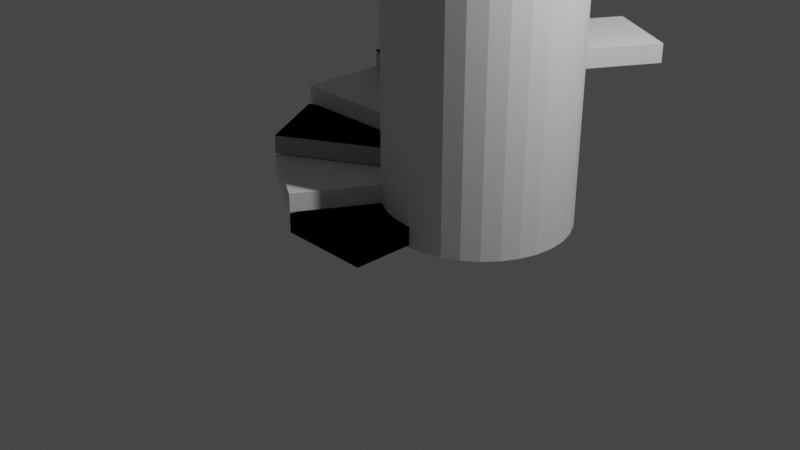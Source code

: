 # Source: staircase.blend  (saved by Blender 2.93.21; exported with 4.5.12 LTS)
import bpy
from mathutils import Matrix  # noqa: F401  (used for matrix-valued properties, if any)

bpy.ops.wm.read_factory_settings(use_empty=True)
scene = bpy.context.scene
scene.name = 'Scene'

# ---- collections
col_collection = bpy.data.collections.new('Collection'); scene.collection.children.link(col_collection)
col_stairs = bpy.data.collections.new('stairs'); scene.collection.children.link(col_stairs)

# ---- materials (node trees are filled in below, after node groups)
mat_material = bpy.data.materials.new('Material')
mat_material.alpha_threshold = 0.0
mat_material.use_transparent_shadow = False
mat_material.line_color = (0.0, 0.0, 0.0, 1.0)

# ---- material node trees
mat_material.use_nodes = True; mat_material.node_tree.nodes.clear()
_N = mat_material.node_tree.nodes; _L = mat_material.node_tree.links
n0 = _N.new('ShaderNodeOutputMaterial'); n0.name = 'Material Output'; n0.location = (300, 300)
n1 = _N.new('ShaderNodeBsdfPrincipled'); n1.name = 'Principled BSDF'; n1.location = (10, 300)
n1.distribution = 'GGX'
n1.subsurface_method = 'BURLEY'
n1.inputs[2].default_value = 0.4
n1.inputs[3].default_value = 1.45
n1.inputs[27].default_value = (0.0, 0.0, 0.0, 1.0)
n1.inputs[28].default_value = 1.0
_L.new(n1.outputs[0], n0.inputs[0])
n0.is_active_output = True

# ---- world
world_world = bpy.data.worlds.new('World'); scene.world = world_world
world_world.use_nodes = True; world_world.node_tree.nodes.clear()
_N = world_world.node_tree.nodes; _L = world_world.node_tree.links
n0 = _N.new('ShaderNodeOutputWorld'); n0.name = 'World Output'; n0.location = (300, 300)
n1 = _N.new('ShaderNodeBackground'); n1.name = 'Background'; n1.location = (10, 300)
n1.inputs[0].default_value = (0.05088, 0.05088, 0.05088, 1.0)
_L.new(n1.outputs[0], n0.inputs[0])
n0.is_active_output = True
world_world.color = (0.05088, 0.05088, 0.05088)
world_world.use_sun_shadow = False
world_world.sun_shadow_jitter_overblur = 0.0

# ---- cameras
cam_camera = bpy.data.cameras.new('Camera')
cam_camera.clip_end = 100.0
cam_camera.ortho_scale = 7.314

# ---- lights
light_light = bpy.data.lights.new('Light', 'POINT')
light_light.transmission_factor = 0.0
light_light.energy = 1000.0
light_light.shadow_soft_size = 0.1
light_light.shadow_maximum_resolution = 0.006
light_light.use_absolute_resolution = True

# ---- meshes
me_cube = bpy.data.meshes.new('Cube')
me_cube.from_pydata([(1.0, 1.0, 1.0), (1.0, 1.0, -1.0), (1.0, -1.0, 1.0), (1.0, -1.0, -1.0), (-1.0, 1.0, 1.0), (-1.0, 1.0, -1.0), (-1.0, -1.0, 1.0), (-1.0, -1.0, -1.0)], [], [(0, 4, 6, 2), (3, 2, 6, 7), (7, 6, 4, 5), (5, 1, 3, 7), (1, 0, 2, 3), (5, 4, 0, 1)])
_uv = me_cube.uv_layers.new(name='UVMap')
_uv.uv.foreach_set('vector', [0.625, 0.5, 0.875, 0.5, 0.875, 0.75, 0.625, 0.75, 0.375, 0.75, 0.625, 0.75, 0.625, 1.0, 0.375, 1.0, 0.375, 0.0, 0.625, 0.0, 0.625, 0.25, 0.375, 0.25, 0.125, 0.5, 0.375, 0.5, 0.375, 0.75, 0.125, 0.75, 0.375, 0.5, 0.625, 0.5, 0.625, 0.75, 0.375, 0.75, 0.375, 0.25, 0.625, 0.25, 0.625, 0.5, 0.375, 0.5])
me_cube.materials.append(mat_material)
me_cube.use_remesh_preserve_volume = False
me_cube.use_remesh_preserve_attributes = False
me_cube.use_mirror_vertex_groups = False
me_cube.update()
me_cube_003 = bpy.data.meshes.new('Cube.003')
me_cube_003.from_pydata([(1.0, 1.0, 1.0), (1.0, 1.0, -1.0), (1.0, -1.0, 1.0), (1.0, -1.0, -1.0), (-1.0, 1.0, 1.0), (-1.0, 1.0, -1.0), (-1.0, -1.0, 1.0), (-1.0, -1.0, -1.0)], [], [(0, 4, 6, 2), (3, 2, 6, 7), (7, 6, 4, 5), (5, 1, 3, 7), (1, 0, 2, 3), (5, 4, 0, 1)])
_uv = me_cube_003.uv_layers.new(name='UVMap')
_uv.uv.foreach_set('vector', [0.625, 0.5, 0.875, 0.5, 0.875, 0.75, 0.625, 0.75, 0.375, 0.75, 0.625, 0.75, 0.625, 1.0, 0.375, 1.0, 0.375, 0.0, 0.625, 0.0, 0.625, 0.25, 0.375, 0.25, 0.125, 0.5, 0.375, 0.5, 0.375, 0.75, 0.125, 0.75, 0.375, 0.5, 0.625, 0.5, 0.625, 0.75, 0.375, 0.75, 0.375, 0.25, 0.625, 0.25, 0.625, 0.5, 0.375, 0.5])
me_cube_003.materials.append(mat_material)
me_cube_003.use_remesh_preserve_volume = False
me_cube_003.use_remesh_preserve_attributes = False
me_cube_003.use_mirror_vertex_groups = False
me_cube_003.update()
me_cube_005 = bpy.data.meshes.new('Cube.005')
me_cube_005.from_pydata([(1.0, 1.0, 1.0), (1.0, 1.0, -1.0), (1.0, -1.0, 1.0), (1.0, -1.0, -1.0), (-1.0, 1.0, 1.0), (-1.0, 1.0, -1.0), (-1.0, -1.0, 1.0), (-1.0, -1.0, -1.0)], [], [(0, 4, 6, 2), (3, 2, 6, 7), (7, 6, 4, 5), (5, 1, 3, 7), (1, 0, 2, 3), (5, 4, 0, 1)])
_uv = me_cube_005.uv_layers.new(name='UVMap')
_uv.uv.foreach_set('vector', [0.625, 0.5, 0.875, 0.5, 0.875, 0.75, 0.625, 0.75, 0.375, 0.75, 0.625, 0.75, 0.625, 1.0, 0.375, 1.0, 0.375, 0.0, 0.625, 0.0, 0.625, 0.25, 0.375, 0.25, 0.125, 0.5, 0.375, 0.5, 0.375, 0.75, 0.125, 0.75, 0.375, 0.5, 0.625, 0.5, 0.625, 0.75, 0.375, 0.75, 0.375, 0.25, 0.625, 0.25, 0.625, 0.5, 0.375, 0.5])
me_cube_005.materials.append(mat_material)
me_cube_005.use_remesh_preserve_volume = False
me_cube_005.use_remesh_preserve_attributes = False
me_cube_005.use_mirror_vertex_groups = False
me_cube_005.update()
me_cube_007 = bpy.data.meshes.new('Cube.007')
me_cube_007.from_pydata([(1.0, 1.0, 1.0), (1.0, 1.0, -1.0), (1.0, -1.0, 1.0), (1.0, -1.0, -1.0), (-1.0, 1.0, 1.0), (-1.0, 1.0, -1.0), (-1.0, -1.0, 1.0), (-1.0, -1.0, -1.0)], [], [(0, 4, 6, 2), (3, 2, 6, 7), (7, 6, 4, 5), (5, 1, 3, 7), (1, 0, 2, 3), (5, 4, 0, 1)])
_uv = me_cube_007.uv_layers.new(name='UVMap')
_uv.uv.foreach_set('vector', [0.625, 0.5, 0.875, 0.5, 0.875, 0.75, 0.625, 0.75, 0.375, 0.75, 0.625, 0.75, 0.625, 1.0, 0.375, 1.0, 0.375, 0.0, 0.625, 0.0, 0.625, 0.25, 0.375, 0.25, 0.125, 0.5, 0.375, 0.5, 0.375, 0.75, 0.125, 0.75, 0.375, 0.5, 0.625, 0.5, 0.625, 0.75, 0.375, 0.75, 0.375, 0.25, 0.625, 0.25, 0.625, 0.5, 0.375, 0.5])
me_cube_007.materials.append(mat_material)
me_cube_007.use_remesh_preserve_volume = False
me_cube_007.use_remesh_preserve_attributes = False
me_cube_007.use_mirror_vertex_groups = False
me_cube_007.update()
me_cube_009 = bpy.data.meshes.new('Cube.009')
me_cube_009.from_pydata([(1.0, 1.0, 1.0), (1.0, 1.0, -1.0), (1.0, -1.0, 1.0), (1.0, -1.0, -1.0), (-1.0, 1.0, 1.0), (-1.0, 1.0, -1.0), (-1.0, -1.0, 1.0), (-1.0, -1.0, -1.0)], [], [(0, 4, 6, 2), (3, 2, 6, 7), (7, 6, 4, 5), (5, 1, 3, 7), (1, 0, 2, 3), (5, 4, 0, 1)])
_uv = me_cube_009.uv_layers.new(name='UVMap')
_uv.uv.foreach_set('vector', [0.625, 0.5, 0.875, 0.5, 0.875, 0.75, 0.625, 0.75, 0.375, 0.75, 0.625, 0.75, 0.625, 1.0, 0.375, 1.0, 0.375, 0.0, 0.625, 0.0, 0.625, 0.25, 0.375, 0.25, 0.125, 0.5, 0.375, 0.5, 0.375, 0.75, 0.125, 0.75, 0.375, 0.5, 0.625, 0.5, 0.625, 0.75, 0.375, 0.75, 0.375, 0.25, 0.625, 0.25, 0.625, 0.5, 0.375, 0.5])
me_cube_009.materials.append(mat_material)
me_cube_009.use_remesh_preserve_volume = False
me_cube_009.use_remesh_preserve_attributes = False
me_cube_009.use_mirror_vertex_groups = False
me_cube_009.update()
me_cube_011 = bpy.data.meshes.new('Cube.011')
me_cube_011.from_pydata([(1.0, 1.0, 1.0), (1.0, 1.0, -1.0), (1.0, -1.0, 1.0), (1.0, -1.0, -1.0), (-1.0, 1.0, 1.0), (-1.0, 1.0, -1.0), (-1.0, -1.0, 1.0), (-1.0, -1.0, -1.0)], [], [(0, 4, 6, 2), (3, 2, 6, 7), (7, 6, 4, 5), (5, 1, 3, 7), (1, 0, 2, 3), (5, 4, 0, 1)])
_uv = me_cube_011.uv_layers.new(name='UVMap')
_uv.uv.foreach_set('vector', [0.625, 0.5, 0.875, 0.5, 0.875, 0.75, 0.625, 0.75, 0.375, 0.75, 0.625, 0.75, 0.625, 1.0, 0.375, 1.0, 0.375, 0.0, 0.625, 0.0, 0.625, 0.25, 0.375, 0.25, 0.125, 0.5, 0.375, 0.5, 0.375, 0.75, 0.125, 0.75, 0.375, 0.5, 0.625, 0.5, 0.625, 0.75, 0.375, 0.75, 0.375, 0.25, 0.625, 0.25, 0.625, 0.5, 0.375, 0.5])
me_cube_011.materials.append(mat_material)
me_cube_011.use_remesh_preserve_volume = False
me_cube_011.use_remesh_preserve_attributes = False
me_cube_011.use_mirror_vertex_groups = False
me_cube_011.update()
me_cube_013 = bpy.data.meshes.new('Cube.013')
me_cube_013.from_pydata([(1.0, 1.0, 1.0), (1.0, 1.0, -1.0), (1.0, -1.0, 1.0), (1.0, -1.0, -1.0), (-1.0, 1.0, 1.0), (-1.0, 1.0, -1.0), (-1.0, -1.0, 1.0), (-1.0, -1.0, -1.0)], [], [(0, 4, 6, 2), (3, 2, 6, 7), (7, 6, 4, 5), (5, 1, 3, 7), (1, 0, 2, 3), (5, 4, 0, 1)])
_uv = me_cube_013.uv_layers.new(name='UVMap')
_uv.uv.foreach_set('vector', [0.625, 0.5, 0.875, 0.5, 0.875, 0.75, 0.625, 0.75, 0.375, 0.75, 0.625, 0.75, 0.625, 1.0, 0.375, 1.0, 0.375, 0.0, 0.625, 0.0, 0.625, 0.25, 0.375, 0.25, 0.125, 0.5, 0.375, 0.5, 0.375, 0.75, 0.125, 0.75, 0.375, 0.5, 0.625, 0.5, 0.625, 0.75, 0.375, 0.75, 0.375, 0.25, 0.625, 0.25, 0.625, 0.5, 0.375, 0.5])
me_cube_013.materials.append(mat_material)
me_cube_013.use_remesh_preserve_volume = False
me_cube_013.use_remesh_preserve_attributes = False
me_cube_013.use_mirror_vertex_groups = False
me_cube_013.update()
me_cube_015 = bpy.data.meshes.new('Cube.015')
me_cube_015.from_pydata([(1.0, 1.0, 1.0), (1.0, 1.0, -1.0), (1.0, -1.0, 1.0), (1.0, -1.0, -1.0), (-1.0, 1.0, 1.0), (-1.0, 1.0, -1.0), (-1.0, -1.0, 1.0), (-1.0, -1.0, -1.0)], [], [(0, 4, 6, 2), (3, 2, 6, 7), (7, 6, 4, 5), (5, 1, 3, 7), (1, 0, 2, 3), (5, 4, 0, 1)])
_uv = me_cube_015.uv_layers.new(name='UVMap')
_uv.uv.foreach_set('vector', [0.625, 0.5, 0.875, 0.5, 0.875, 0.75, 0.625, 0.75, 0.375, 0.75, 0.625, 0.75, 0.625, 1.0, 0.375, 1.0, 0.375, 0.0, 0.625, 0.0, 0.625, 0.25, 0.375, 0.25, 0.125, 0.5, 0.375, 0.5, 0.375, 0.75, 0.125, 0.75, 0.375, 0.5, 0.625, 0.5, 0.625, 0.75, 0.375, 0.75, 0.375, 0.25, 0.625, 0.25, 0.625, 0.5, 0.375, 0.5])
me_cube_015.materials.append(mat_material)
me_cube_015.use_remesh_preserve_volume = False
me_cube_015.use_remesh_preserve_attributes = False
me_cube_015.use_mirror_vertex_groups = False
me_cube_015.update()
me_cylinder = bpy.data.meshes.new('Cylinder')
me_cylinder.from_pydata([(0.0, 1.0, -1.0), (0.0, 1.0, 1.0), (0.1951, 0.9808, -1.0), (0.1951, 0.9808, 1.0), (0.3827, 0.9239, -1.0), (0.3827, 0.9239, 1.0), (0.5556, 0.8315, -1.0), (0.5556, 0.8315, 1.0), (0.7071, 0.7071, -1.0), (0.7071, 0.7071, 1.0), (0.8315, 0.5556, -1.0), (0.8315, 0.5556, 1.0), (0.9239, 0.3827, -1.0), (0.9239, 0.3827, 1.0), (0.9808, 0.1951, -1.0), (0.9808, 0.1951, 1.0), (1.0, -4.371e-08, -1.0), (1.0, -4.371e-08, 1.0), (0.9808, -0.1951, -1.0), (0.9808, -0.1951, 1.0), (0.9239, -0.3827, -1.0), (0.9239, -0.3827, 1.0), (0.8315, -0.5556, -1.0), (0.8315, -0.5556, 1.0), (0.7071, -0.7071, -1.0), (0.7071, -0.7071, 1.0), (0.5556, -0.8315, -1.0), (0.5556, -0.8315, 1.0), (0.3827, -0.9239, -1.0), (0.3827, -0.9239, 1.0), (0.1951, -0.9808, -1.0), (0.1951, -0.9808, 1.0), (-8.742e-08, -1.0, -1.0), (-8.742e-08, -1.0, 1.0), (-0.1951, -0.9808, -1.0), (-0.1951, -0.9808, 1.0), (-0.3827, -0.9239, -1.0), (-0.3827, -0.9239, 1.0), (-0.5556, -0.8315, -1.0), (-0.5556, -0.8315, 1.0), (-0.7071, -0.7071, -1.0), (-0.7071, -0.7071, 1.0), (-0.8315, -0.5556, -1.0), (-0.8315, -0.5556, 1.0), (-0.9239, -0.3827, -1.0), (-0.9239, -0.3827, 1.0), (-0.9808, -0.1951, -1.0), (-0.9808, -0.1951, 1.0), (-1.0, 1.192e-08, -1.0), (-1.0, 1.192e-08, 1.0), (-0.9808, 0.1951, -1.0), (-0.9808, 0.1951, 1.0), (-0.9239, 0.3827, -1.0), (-0.9239, 0.3827, 1.0), (-0.8315, 0.5556, -1.0), (-0.8315, 0.5556, 1.0), (-0.7071, 0.7071, -1.0), (-0.7071, 0.7071, 1.0), (-0.5556, 0.8315, -1.0), (-0.5556, 0.8315, 1.0), (-0.3827, 0.9239, -1.0), (-0.3827, 0.9239, 1.0), (-0.1951, 0.9808, -1.0), (-0.1951, 0.9808, 1.0)], [], [(0, 1, 3, 2), (2, 3, 5, 4), (4, 5, 7, 6), (6, 7, 9, 8), (8, 9, 11, 10), (10, 11, 13, 12), (12, 13, 15, 14), (14, 15, 17, 16), (16, 17, 19, 18), (18, 19, 21, 20), (20, 21, 23, 22), (22, 23, 25, 24), (24, 25, 27, 26), (26, 27, 29, 28), (28, 29, 31, 30), (30, 31, 33, 32), (32, 33, 35, 34), (34, 35, 37, 36), (36, 37, 39, 38), (38, 39, 41, 40), (40, 41, 43, 42), (42, 43, 45, 44), (44, 45, 47, 46), (46, 47, 49, 48), (48, 49, 51, 50), (50, 51, 53, 52), (52, 53, 55, 54), (54, 55, 57, 56), (56, 57, 59, 58), (58, 59, 61, 60), (3, 1, 63, 61, 59, 57, 55, 53, 51, 49, 47, 45, 43, 41, 39, 37, 35, 33, 31, 29, 27, 25, 23, 21, 19, 17, 15, 13, 11, 9, 7, 5), (60, 61, 63, 62), (62, 63, 1, 0), (0, 2, 4, 6, 8, 10, 12, 14, 16, 18, 20, 22, 24, 26, 28, 30, 32, 34, 36, 38, 40, 42, 44, 46, 48, 50, 52, 54, 56, 58, 60, 62)])
_uv = me_cylinder.uv_layers.new(name='UVMap')
_uv.uv.foreach_set('vector', [1.0, 0.5, 1.0, 1.0, 0.9688, 1.0, 0.9688, 0.5, 0.9688, 0.5, 0.9688, 1.0, 0.9375, 1.0, 0.9375, 0.5, 0.9375, 0.5, 0.9375, 1.0, 0.9062, 1.0, 0.9062, 0.5, 0.9062, 0.5, 0.9062, 1.0, 0.875, 1.0, 0.875, 0.5, 0.875, 0.5, 0.875, 1.0, 0.8438, 1.0, 0.8438, 0.5, 0.8438, 0.5, 0.8438, 1.0, 0.8125, 1.0, 0.8125, 0.5, 0.8125, 0.5, 0.8125, 1.0, 0.7812, 1.0, 0.7812, 0.5, 0.7812, 0.5, 0.7812, 1.0, 0.75, 1.0, 0.75, 0.5, 0.75, 0.5, 0.75, 1.0, 0.7188, 1.0, 0.7188, 0.5, 0.7188, 0.5, 0.7188, 1.0, 0.6875, 1.0, 0.6875, 0.5, 0.6875, 0.5, 0.6875, 1.0, 0.6562, 1.0, 0.6562, 0.5, 0.6562, 0.5, 0.6562, 1.0, 0.625, 1.0, 0.625, 0.5, 0.625, 0.5, 0.625, 1.0, 0.5938, 1.0, 0.5938, 0.5, 0.5938, 0.5, 0.5938, 1.0, 0.5625, 1.0, 0.5625, 0.5, 0.5625, 0.5, 0.5625, 1.0, 0.5312, 1.0, 0.5312, 0.5, 0.5312, 0.5, 0.5312, 1.0, 0.5, 1.0, 0.5, 0.5, 0.5, 0.5, 0.5, 1.0, 0.4688, 1.0, 0.4688, 0.5, 0.4688, 0.5, 0.4688, 1.0, 0.4375, 1.0, 0.4375, 0.5, 0.4375, 0.5, 0.4375, 1.0, 0.4062, 1.0, 0.4062, 0.5, 0.4062, 0.5, 0.4062, 1.0, 0.375, 1.0, 0.375, 0.5, 0.375, 0.5, 0.375, 1.0, 0.3438, 1.0, 0.3438, 0.5, 0.3438, 0.5, 0.3438, 1.0, 0.3125, 1.0, 0.3125, 0.5, 0.3125, 0.5, 0.3125, 1.0, 0.2812, 1.0, 0.2812, 0.5, 0.2812, 0.5, 0.2812, 1.0, 0.25, 1.0, 0.25, 0.5, 0.25, 0.5, 0.25, 1.0, 0.2188, 1.0, 0.2188, 0.5, 0.2188, 0.5, 0.2188, 1.0, 0.1875, 1.0, 0.1875, 0.5, 0.1875, 0.5, 0.1875, 1.0, 0.1562, 1.0, 0.1562, 0.5, 0.1562, 0.5, 0.1562, 1.0, 0.125, 1.0, 0.125, 0.5, 0.125, 0.5, 0.125, 1.0, 0.09375, 1.0, 0.09375, 0.5, 0.09375, 0.5, 0.09375, 1.0, 0.0625, 1.0, 0.0625, 0.5, 0.2968, 0.4854, 0.25, 0.49, 0.2032, 0.4854, 0.1582, 0.4717, 0.1167, 0.4496, 0.08029, 0.4197, 0.05045, 0.3833, 0.02827, 0.3418, 0.01461, 0.2968, 0.01, 0.25, 0.01461, 0.2032, 0.02827, 0.1582, 0.05045, 0.1167, 0.08029, 0.08029, 0.1167, 0.05045, 0.1582, 0.02827, 0.2032, 0.01461, 0.25, 0.01, 0.2968, 0.01461, 0.3418, 0.02827, 0.3833, 0.05045, 0.4197, 0.08029, 0.4496, 0.1167, 0.4717, 0.1582, 0.4854, 0.2032, 0.49, 0.25, 0.4854, 0.2968, 0.4717, 0.3418, 0.4496, 0.3833, 0.4197, 0.4197, 0.3833, 0.4496, 0.3418, 0.4717, 0.0625, 0.5, 0.0625, 1.0, 0.03125, 1.0, 0.03125, 0.5, 0.03125, 0.5, 0.03125, 1.0, 0.0, 1.0, 0.0, 0.5, 0.75, 0.49, 0.7968, 0.4854, 0.8418, 0.4717, 0.8833, 0.4496, 0.9197, 0.4197, 0.9496, 0.3833, 0.9717, 0.3418, 0.9854, 0.2968, 0.99, 0.25, 0.9854, 0.2032, 0.9717, 0.1582, 0.9496, 0.1167, 0.9197, 0.08029, 0.8833, 0.05045, 0.8418, 0.02827, 0.7968, 0.01461, 0.75, 0.01, 0.7032, 0.01461, 0.6582, 0.02827, 0.6167, 0.05045, 0.5803, 0.08029, 0.5504, 0.1167, 0.5283, 0.1582, 0.5146, 0.2032, 0.51, 0.25, 0.5146, 0.2968, 0.5283, 0.3418, 0.5504, 0.3833, 0.5803, 0.4197, 0.6167, 0.4496, 0.6582, 0.4717, 0.7032, 0.4854])
me_cylinder.use_remesh_fix_poles = True
me_cylinder.use_remesh_preserve_attributes = False
me_cylinder.update()
me_cube_001 = bpy.data.meshes.new('Cube.001')
me_cube_001.from_pydata([(1.0, 1.0, 1.0), (1.0, 1.0, -1.0), (1.0, -1.0, 1.0), (1.0, -1.0, -1.0), (-1.0, 1.0, 1.0), (-1.0, 1.0, -1.0), (-1.0, -1.0, 1.0), (-1.0, -1.0, -1.0)], [], [(0, 4, 6, 2), (3, 2, 6, 7), (7, 6, 4, 5), (5, 1, 3, 7), (1, 0, 2, 3), (5, 4, 0, 1)])
_uv = me_cube_001.uv_layers.new(name='UVMap')
_uv.uv.foreach_set('vector', [0.625, 0.5, 0.875, 0.5, 0.875, 0.75, 0.625, 0.75, 0.375, 0.75, 0.625, 0.75, 0.625, 1.0, 0.375, 1.0, 0.375, 0.0, 0.625, 0.0, 0.625, 0.25, 0.375, 0.25, 0.125, 0.5, 0.375, 0.5, 0.375, 0.75, 0.125, 0.75, 0.375, 0.5, 0.625, 0.5, 0.625, 0.75, 0.375, 0.75, 0.375, 0.25, 0.625, 0.25, 0.625, 0.5, 0.375, 0.5])
me_cube_001.materials.append(mat_material)
me_cube_001.use_remesh_preserve_volume = False
me_cube_001.use_remesh_preserve_attributes = False
me_cube_001.use_mirror_vertex_groups = False
me_cube_001.update()
me_cube_004 = bpy.data.meshes.new('Cube.004')
me_cube_004.from_pydata([(1.0, 1.0, 1.0), (1.0, 1.0, -1.0), (1.0, -1.0, 1.0), (1.0, -1.0, -1.0), (-1.0, 1.0, 1.0), (-1.0, 1.0, -1.0), (-1.0, -1.0, 1.0), (-1.0, -1.0, -1.0)], [], [(0, 4, 6, 2), (3, 2, 6, 7), (7, 6, 4, 5), (5, 1, 3, 7), (1, 0, 2, 3), (5, 4, 0, 1)])
_uv = me_cube_004.uv_layers.new(name='UVMap')
_uv.uv.foreach_set('vector', [0.625, 0.5, 0.875, 0.5, 0.875, 0.75, 0.625, 0.75, 0.375, 0.75, 0.625, 0.75, 0.625, 1.0, 0.375, 1.0, 0.375, 0.0, 0.625, 0.0, 0.625, 0.25, 0.375, 0.25, 0.125, 0.5, 0.375, 0.5, 0.375, 0.75, 0.125, 0.75, 0.375, 0.5, 0.625, 0.5, 0.625, 0.75, 0.375, 0.75, 0.375, 0.25, 0.625, 0.25, 0.625, 0.5, 0.375, 0.5])
me_cube_004.materials.append(mat_material)
me_cube_004.use_remesh_preserve_volume = False
me_cube_004.use_remesh_preserve_attributes = False
me_cube_004.use_mirror_vertex_groups = False
me_cube_004.update()
me_cube_006 = bpy.data.meshes.new('Cube.006')
me_cube_006.from_pydata([(1.0, 1.0, 1.0), (1.0, 1.0, -1.0), (1.0, -1.0, 1.0), (1.0, -1.0, -1.0), (-1.0, 1.0, 1.0), (-1.0, 1.0, -1.0), (-1.0, -1.0, 1.0), (-1.0, -1.0, -1.0)], [], [(0, 4, 6, 2), (3, 2, 6, 7), (7, 6, 4, 5), (5, 1, 3, 7), (1, 0, 2, 3), (5, 4, 0, 1)])
_uv = me_cube_006.uv_layers.new(name='UVMap')
_uv.uv.foreach_set('vector', [0.625, 0.5, 0.875, 0.5, 0.875, 0.75, 0.625, 0.75, 0.375, 0.75, 0.625, 0.75, 0.625, 1.0, 0.375, 1.0, 0.375, 0.0, 0.625, 0.0, 0.625, 0.25, 0.375, 0.25, 0.125, 0.5, 0.375, 0.5, 0.375, 0.75, 0.125, 0.75, 0.375, 0.5, 0.625, 0.5, 0.625, 0.75, 0.375, 0.75, 0.375, 0.25, 0.625, 0.25, 0.625, 0.5, 0.375, 0.5])
me_cube_006.materials.append(mat_material)
me_cube_006.use_remesh_preserve_volume = False
me_cube_006.use_remesh_preserve_attributes = False
me_cube_006.use_mirror_vertex_groups = False
me_cube_006.update()
me_cube_008 = bpy.data.meshes.new('Cube.008')
me_cube_008.from_pydata([(1.0, 1.0, 1.0), (1.0, 1.0, -1.0), (1.0, -1.0, 1.0), (1.0, -1.0, -1.0), (-1.0, 1.0, 1.0), (-1.0, 1.0, -1.0), (-1.0, -1.0, 1.0), (-1.0, -1.0, -1.0)], [], [(0, 4, 6, 2), (3, 2, 6, 7), (7, 6, 4, 5), (5, 1, 3, 7), (1, 0, 2, 3), (5, 4, 0, 1)])
_uv = me_cube_008.uv_layers.new(name='UVMap')
_uv.uv.foreach_set('vector', [0.625, 0.5, 0.875, 0.5, 0.875, 0.75, 0.625, 0.75, 0.375, 0.75, 0.625, 0.75, 0.625, 1.0, 0.375, 1.0, 0.375, 0.0, 0.625, 0.0, 0.625, 0.25, 0.375, 0.25, 0.125, 0.5, 0.375, 0.5, 0.375, 0.75, 0.125, 0.75, 0.375, 0.5, 0.625, 0.5, 0.625, 0.75, 0.375, 0.75, 0.375, 0.25, 0.625, 0.25, 0.625, 0.5, 0.375, 0.5])
me_cube_008.materials.append(mat_material)
me_cube_008.use_remesh_preserve_volume = False
me_cube_008.use_remesh_preserve_attributes = False
me_cube_008.use_mirror_vertex_groups = False
me_cube_008.update()
me_cube_010 = bpy.data.meshes.new('Cube.010')
me_cube_010.from_pydata([(1.0, 1.0, 1.0), (1.0, 1.0, -1.0), (1.0, -1.0, 1.0), (1.0, -1.0, -1.0), (-1.0, 1.0, 1.0), (-1.0, 1.0, -1.0), (-1.0, -1.0, 1.0), (-1.0, -1.0, -1.0)], [], [(0, 4, 6, 2), (3, 2, 6, 7), (7, 6, 4, 5), (5, 1, 3, 7), (1, 0, 2, 3), (5, 4, 0, 1)])
_uv = me_cube_010.uv_layers.new(name='UVMap')
_uv.uv.foreach_set('vector', [0.625, 0.5, 0.875, 0.5, 0.875, 0.75, 0.625, 0.75, 0.375, 0.75, 0.625, 0.75, 0.625, 1.0, 0.375, 1.0, 0.375, 0.0, 0.625, 0.0, 0.625, 0.25, 0.375, 0.25, 0.125, 0.5, 0.375, 0.5, 0.375, 0.75, 0.125, 0.75, 0.375, 0.5, 0.625, 0.5, 0.625, 0.75, 0.375, 0.75, 0.375, 0.25, 0.625, 0.25, 0.625, 0.5, 0.375, 0.5])
me_cube_010.materials.append(mat_material)
me_cube_010.use_remesh_preserve_volume = False
me_cube_010.use_remesh_preserve_attributes = False
me_cube_010.use_mirror_vertex_groups = False
me_cube_010.update()
me_cube_012 = bpy.data.meshes.new('Cube.012')
me_cube_012.from_pydata([(1.0, 1.0, 1.0), (1.0, 1.0, -1.0), (1.0, -1.0, 1.0), (1.0, -1.0, -1.0), (-1.0, 1.0, 1.0), (-1.0, 1.0, -1.0), (-1.0, -1.0, 1.0), (-1.0, -1.0, -1.0)], [], [(0, 4, 6, 2), (3, 2, 6, 7), (7, 6, 4, 5), (5, 1, 3, 7), (1, 0, 2, 3), (5, 4, 0, 1)])
_uv = me_cube_012.uv_layers.new(name='UVMap')
_uv.uv.foreach_set('vector', [0.625, 0.5, 0.875, 0.5, 0.875, 0.75, 0.625, 0.75, 0.375, 0.75, 0.625, 0.75, 0.625, 1.0, 0.375, 1.0, 0.375, 0.0, 0.625, 0.0, 0.625, 0.25, 0.375, 0.25, 0.125, 0.5, 0.375, 0.5, 0.375, 0.75, 0.125, 0.75, 0.375, 0.5, 0.625, 0.5, 0.625, 0.75, 0.375, 0.75, 0.375, 0.25, 0.625, 0.25, 0.625, 0.5, 0.375, 0.5])
me_cube_012.materials.append(mat_material)
me_cube_012.use_remesh_preserve_volume = False
me_cube_012.use_remesh_preserve_attributes = False
me_cube_012.use_mirror_vertex_groups = False
me_cube_012.update()
me_cube_014 = bpy.data.meshes.new('Cube.014')
me_cube_014.from_pydata([(1.0, 1.0, 1.0), (1.0, 1.0, -1.0), (1.0, -1.0, 1.0), (1.0, -1.0, -1.0), (-1.0, 1.0, 1.0), (-1.0, 1.0, -1.0), (-1.0, -1.0, 1.0), (-1.0, -1.0, -1.0)], [], [(0, 4, 6, 2), (3, 2, 6, 7), (7, 6, 4, 5), (5, 1, 3, 7), (1, 0, 2, 3), (5, 4, 0, 1)])
_uv = me_cube_014.uv_layers.new(name='UVMap')
_uv.uv.foreach_set('vector', [0.625, 0.5, 0.875, 0.5, 0.875, 0.75, 0.625, 0.75, 0.375, 0.75, 0.625, 0.75, 0.625, 1.0, 0.375, 1.0, 0.375, 0.0, 0.625, 0.0, 0.625, 0.25, 0.375, 0.25, 0.125, 0.5, 0.375, 0.5, 0.375, 0.75, 0.125, 0.75, 0.375, 0.5, 0.625, 0.5, 0.625, 0.75, 0.375, 0.75, 0.375, 0.25, 0.625, 0.25, 0.625, 0.5, 0.375, 0.5])
me_cube_014.materials.append(mat_material)
me_cube_014.use_remesh_preserve_volume = False
me_cube_014.use_remesh_preserve_attributes = False
me_cube_014.use_mirror_vertex_groups = False
me_cube_014.update()
me_cube_016 = bpy.data.meshes.new('Cube.016')
me_cube_016.from_pydata([(1.0, 1.0, 1.0), (1.0, 1.0, -1.0), (1.0, -1.0, 1.0), (1.0, -1.0, -1.0), (-1.0, 1.0, 1.0), (-1.0, 1.0, -1.0), (-1.0, -1.0, 1.0), (-1.0, -1.0, -1.0)], [], [(0, 4, 6, 2), (3, 2, 6, 7), (7, 6, 4, 5), (5, 1, 3, 7), (1, 0, 2, 3), (5, 4, 0, 1)])
_uv = me_cube_016.uv_layers.new(name='UVMap')
_uv.uv.foreach_set('vector', [0.625, 0.5, 0.875, 0.5, 0.875, 0.75, 0.625, 0.75, 0.375, 0.75, 0.625, 0.75, 0.625, 1.0, 0.375, 1.0, 0.375, 0.0, 0.625, 0.0, 0.625, 0.25, 0.375, 0.25, 0.125, 0.5, 0.375, 0.5, 0.375, 0.75, 0.125, 0.75, 0.375, 0.5, 0.625, 0.5, 0.625, 0.75, 0.375, 0.75, 0.375, 0.25, 0.625, 0.25, 0.625, 0.5, 0.375, 0.5])
me_cube_016.materials.append(mat_material)
me_cube_016.use_remesh_preserve_volume = False
me_cube_016.use_remesh_preserve_attributes = False
me_cube_016.use_mirror_vertex_groups = False
me_cube_016.update()

# ---- objects
ob_cube = bpy.data.objects.new('Cube', me_cube)
ob_light = bpy.data.objects.new('Light', light_light)
ob_camera = bpy.data.objects.new('Camera', cam_camera)
ob_cube_001 = bpy.data.objects.new('Cube.001', me_cube_003)
ob_cube_002 = bpy.data.objects.new('Cube.002', me_cube_005)
ob_cube_003 = bpy.data.objects.new('Cube.003', me_cube_007)
ob_cube_004 = bpy.data.objects.new('Cube.004', me_cube_009)
ob_cube_005 = bpy.data.objects.new('Cube.005', me_cube_011)
ob_cube_006 = bpy.data.objects.new('Cube.006', me_cube_013)
ob_cube_007 = bpy.data.objects.new('Cube.007', me_cube_015)
ob_polie = bpy.data.objects.new('polie', me_cylinder)
ob_stair = bpy.data.objects.new('stair', me_cube_001)
ob_stair_001 = bpy.data.objects.new('stair.001', me_cube_004)
ob_stair_002 = bpy.data.objects.new('stair.002', me_cube_006)
ob_stair_003 = bpy.data.objects.new('stair.003', me_cube_008)
ob_stair_004 = bpy.data.objects.new('stair.004', me_cube_010)
ob_stair_005 = bpy.data.objects.new('stair.005', me_cube_012)
ob_stair_006 = bpy.data.objects.new('stair.006', me_cube_014)
ob_stair_007 = bpy.data.objects.new('stair.007', me_cube_016)

# ---- transforms, parenting, visibility, modifiers, constraints
ob_cube.location = (0.0, 0.0, 0.1068)
ob_cube.scale = (0.5, 1.0, 0.1)
ob_cube.lock_rotations_4d = False
ob_cube.empty_display_type = 'ARROWS'
ob_cube.lineart.crease_threshold = 0.0
ob_light.location = (4.076, 1.005, 5.904)
ob_light.rotation_euler = (0.6503, 0.05522, 1.866)
ob_light.lock_rotations_4d = False
ob_light.empty_display_type = 'ARROWS'
ob_light.color = (0.0, 0.0, 0.0, 0.0)
ob_light.lineart.crease_threshold = 0.0
ob_camera.location = (7.359, -6.926, 4.958)
ob_camera.rotation_euler = (1.109, 0.0, 0.8149)
ob_camera.lock_rotations_4d = False
ob_camera.empty_display_type = 'ARROWS'
ob_camera.color = (0.0, 0.0, 0.0, 0.0)
ob_camera.display_type = 'WIRE'
ob_camera.lineart.crease_threshold = 0.0
ob_cube_001.location = (0.0, 0.0, 0.1068)
ob_cube_001.scale = (0.5, 1.0, 0.1)
ob_cube_001.lock_rotations_4d = False
ob_cube_001.empty_display_type = 'ARROWS'
ob_cube_001.lineart.crease_threshold = 0.0
ob_cube_002.location = (-0.7817, 0.4638, 0.526)
ob_cube_002.rotation_euler = (0.0, -0.0, -1.047)
ob_cube_002.scale = (0.5, 1.0, 0.1)
ob_cube_002.lock_rotations_4d = False
ob_cube_002.empty_display_type = 'ARROWS'
ob_cube_002.lineart.crease_threshold = 0.0
ob_cube_003.location = (-0.7817, 0.4638, 0.526)
ob_cube_003.rotation_euler = (0.0, -0.0, -1.047)
ob_cube_003.scale = (0.5, 1.0, 0.1)
ob_cube_003.lock_rotations_4d = False
ob_cube_003.empty_display_type = 'ARROWS'
ob_cube_003.lineart.crease_threshold = 0.0
ob_cube_004.location = (-0.7808, 1.351, 0.9369)
ob_cube_004.rotation_euler = (0.0, -0.0, -2.094)
ob_cube_004.scale = (0.5, 1.0, 0.1)
ob_cube_004.lock_rotations_4d = False
ob_cube_004.empty_display_type = 'ARROWS'
ob_cube_004.lineart.crease_threshold = 0.0
ob_cube_005.location = (-0.7808, 1.351, 0.9369)
ob_cube_005.rotation_euler = (0.0, -0.0, -2.094)
ob_cube_005.scale = (0.5, 1.0, 0.1)
ob_cube_005.lock_rotations_4d = False
ob_cube_005.empty_display_type = 'ARROWS'
ob_cube_005.lineart.crease_threshold = 0.0
ob_cube_006.location = (0.0117, 1.796, 1.356)
ob_cube_006.rotation_euler = (0.0, -0.0, -3.142)
ob_cube_006.scale = (0.5, 1.0, 0.1)
ob_cube_006.lock_rotations_4d = False
ob_cube_006.empty_display_type = 'ARROWS'
ob_cube_006.lineart.crease_threshold = 0.0
ob_cube_007.location = (0.0117, 1.796, 1.356)
ob_cube_007.rotation_euler = (0.0, -0.0, -3.142)
ob_cube_007.scale = (0.5, 1.0, 0.1)
ob_cube_007.lock_rotations_4d = False
ob_cube_007.empty_display_type = 'ARROWS'
ob_cube_007.lineart.crease_threshold = 0.0
ob_polie.location = (0.4801, 0.6377, 2.918)
ob_polie.scale = (0.9788, 0.9788, 2.936)
ob_stair.location = (0.0, 0.0, 0.1068)
ob_stair.scale = (0.5, 1.0, 0.1)
ob_stair.lock_rotations_4d = False
ob_stair.empty_display_type = 'ARROWS'
ob_stair.lineart.crease_threshold = 0.0
ob_stair_001.location = (-0.4528, 0.1342, 0.3164)
ob_stair_001.rotation_euler = (0.0, -0.0, -0.5236)
ob_stair_001.scale = (0.5, 1.0, 0.1)
ob_stair_001.lock_rotations_4d = False
ob_stair_001.empty_display_type = 'ARROWS'
ob_stair_001.lineart.crease_threshold = 0.0
ob_stair_002.location = (-0.7817, 0.4638, 0.526)
ob_stair_002.rotation_euler = (0.0, -0.0, -1.047)
ob_stair_002.scale = (0.5, 1.0, 0.1)
ob_stair_002.lock_rotations_4d = False
ob_stair_002.empty_display_type = 'ARROWS'
ob_stair_002.lineart.crease_threshold = 0.0
ob_stair_003.location = (-0.8919, 0.923, 0.7357)
ob_stair_003.rotation_euler = (0.0, -0.0, -1.571)
ob_stair_003.scale = (0.5, 1.0, 0.1)
ob_stair_003.lock_rotations_4d = False
ob_stair_003.empty_display_type = 'ARROWS'
ob_stair_003.lineart.crease_threshold = 0.0
ob_stair_004.location = (-0.7808, 1.351, 0.9369)
ob_stair_004.rotation_euler = (0.0, -0.0, -2.094)
ob_stair_004.scale = (0.5, 1.0, 0.1)
ob_stair_004.lock_rotations_4d = False
ob_stair_004.empty_display_type = 'ARROWS'
ob_stair_004.lineart.crease_threshold = 0.0
ob_stair_005.location = (-0.4382, 1.676, 1.147)
ob_stair_005.rotation_euler = (0.0, -0.0, -2.618)
ob_stair_005.scale = (0.5, 1.0, 0.1)
ob_stair_005.lock_rotations_4d = False
ob_stair_005.empty_display_type = 'ARROWS'
ob_stair_005.lineart.crease_threshold = 0.0
ob_stair_006.location = (0.0117, 1.796, 1.356)
ob_stair_006.rotation_euler = (0.0, -0.0, -3.142)
ob_stair_006.scale = (0.5, 1.0, 0.1)
ob_stair_006.lock_rotations_4d = False
ob_stair_006.empty_display_type = 'ARROWS'
ob_stair_006.lineart.crease_threshold = 0.0
ob_stair_007.location = (0.4645, 1.662, 1.566)
ob_stair_007.rotation_euler = (0.0, 0.0, -3.665)
ob_stair_007.scale = (0.5, 1.0, 0.1)
ob_stair_007.lock_rotations_4d = False
ob_stair_007.empty_display_type = 'ARROWS'
ob_stair_007.lineart.crease_threshold = 0.0

# ---- collection membership
col_collection.objects.link(ob_cube)
col_collection.objects.link(ob_light)
col_collection.objects.link(ob_camera)
col_collection.objects.link(ob_cube_001)
col_collection.objects.link(ob_cube_002)
col_collection.objects.link(ob_cube_003)
col_collection.objects.link(ob_cube_004)
col_collection.objects.link(ob_cube_005)
col_collection.objects.link(ob_cube_006)
col_collection.objects.link(ob_cube_007)
col_collection.objects.link(ob_polie)
col_stairs.objects.link(ob_stair)
col_stairs.objects.link(ob_stair_001)
col_stairs.objects.link(ob_stair_002)
col_stairs.objects.link(ob_stair_003)
col_stairs.objects.link(ob_stair_004)
col_stairs.objects.link(ob_stair_005)
col_stairs.objects.link(ob_stair_006)
col_stairs.objects.link(ob_stair_007)

# ---- scene / render settings (as saved in the file)
scene.camera = ob_camera
scene.frame_start = 1; scene.frame_end = 250; scene.frame_set(1)
scene.render.engine = 'BLENDER_EEVEE_NEXT'
scene.cycles.use_denoising = False
scene.cycles.samples = 128
scene.cycles.sampling_pattern = 'TABULATED_SOBOL'
scene.cycles.use_adaptive_sampling = False
scene.cycles.use_light_tree = False
scene.view_settings.view_transform = 'Filmic'
bpy.context.view_layer.update()
